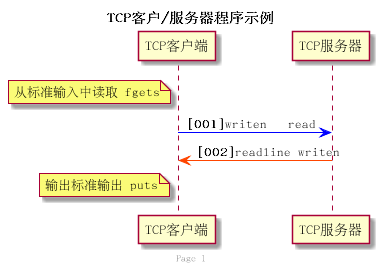

The diagram above was rendered by PlantUML. Its source (embedded in the PNG):
@startuml simple_tcp_srv_cli
title TCP客户/服务器程序示例
footer Page %page%

autonumber  1 1 "<b>[000]"
note left of TCP客户端
从标准输入中读取 fgets
end note
TCP客户端 -[#blue]> TCP服务器 : writen   read

TCP服务器 -[#OrangeRed]> TCP客户端 : readline writen

note left of TCP客户端
输出标准输出 puts
end note

@enduml